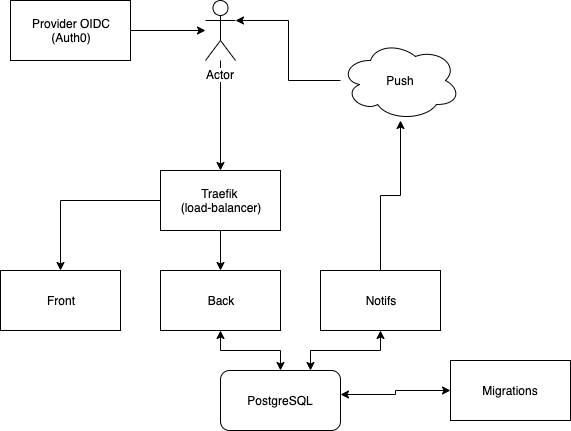

The diagram above was exported from draw.io. Its source (the exported page's mxGraphModel, read from the mxfile embedded in the PNG):
<mxGraphModel dx="946" dy="542" grid="1" gridSize="10" guides="1" tooltips="1" connect="1" arrows="1" fold="1" page="1" pageScale="1" pageWidth="850" pageHeight="1100" math="0" shadow="0">
  <root>
    <mxCell id="0" />
    <mxCell id="1" parent="0" />
    <mxCell id="moDZT3P0joWsP1T7Ew8w-5" style="edgeStyle=orthogonalEdgeStyle;rounded=0;orthogonalLoop=1;jettySize=auto;html=1;entryX=0.5;entryY=0;entryDx=0;entryDy=0;" edge="1" parent="1" source="moDZT3P0joWsP1T7Ew8w-1" target="moDZT3P0joWsP1T7Ew8w-2">
      <mxGeometry relative="1" as="geometry" />
    </mxCell>
    <mxCell id="moDZT3P0joWsP1T7Ew8w-6" style="edgeStyle=orthogonalEdgeStyle;rounded=0;orthogonalLoop=1;jettySize=auto;html=1;" edge="1" parent="1" source="moDZT3P0joWsP1T7Ew8w-1" target="moDZT3P0joWsP1T7Ew8w-3">
      <mxGeometry relative="1" as="geometry" />
    </mxCell>
    <mxCell id="moDZT3P0joWsP1T7Ew8w-1" value="Traefik &lt;br&gt;(load-balancer)" style="rounded=0;whiteSpace=wrap;html=1;" vertex="1" parent="1">
      <mxGeometry x="170" y="210" width="120" height="60" as="geometry" />
    </mxCell>
    <mxCell id="moDZT3P0joWsP1T7Ew8w-2" value="Front" style="rounded=0;whiteSpace=wrap;html=1;" vertex="1" parent="1">
      <mxGeometry x="10" y="310" width="120" height="60" as="geometry" />
    </mxCell>
    <mxCell id="moDZT3P0joWsP1T7Ew8w-10" style="edgeStyle=orthogonalEdgeStyle;rounded=0;orthogonalLoop=1;jettySize=auto;html=1;entryX=0.5;entryY=0;entryDx=0;entryDy=0;startArrow=classic;startFill=1;" edge="1" parent="1" source="moDZT3P0joWsP1T7Ew8w-3" target="moDZT3P0joWsP1T7Ew8w-8">
      <mxGeometry relative="1" as="geometry" />
    </mxCell>
    <mxCell id="moDZT3P0joWsP1T7Ew8w-3" value="Back" style="rounded=0;whiteSpace=wrap;html=1;" vertex="1" parent="1">
      <mxGeometry x="170" y="310" width="120" height="60" as="geometry" />
    </mxCell>
    <mxCell id="moDZT3P0joWsP1T7Ew8w-11" style="edgeStyle=orthogonalEdgeStyle;rounded=0;orthogonalLoop=1;jettySize=auto;html=1;entryX=0.75;entryY=0;entryDx=0;entryDy=0;startArrow=classic;startFill=1;" edge="1" parent="1" source="moDZT3P0joWsP1T7Ew8w-4" target="moDZT3P0joWsP1T7Ew8w-8">
      <mxGeometry relative="1" as="geometry" />
    </mxCell>
    <mxCell id="moDZT3P0joWsP1T7Ew8w-16" style="edgeStyle=orthogonalEdgeStyle;rounded=0;orthogonalLoop=1;jettySize=auto;html=1;startArrow=none;startFill=0;" edge="1" parent="1" source="moDZT3P0joWsP1T7Ew8w-4" target="moDZT3P0joWsP1T7Ew8w-14">
      <mxGeometry relative="1" as="geometry" />
    </mxCell>
    <mxCell id="moDZT3P0joWsP1T7Ew8w-4" value="Notifs" style="rounded=0;whiteSpace=wrap;html=1;" vertex="1" parent="1">
      <mxGeometry x="330" y="310" width="120" height="60" as="geometry" />
    </mxCell>
    <mxCell id="moDZT3P0joWsP1T7Ew8w-8" value="PostgreSQL" style="rounded=1;whiteSpace=wrap;html=1;" vertex="1" parent="1">
      <mxGeometry x="230" y="410" width="120" height="60" as="geometry" />
    </mxCell>
    <mxCell id="moDZT3P0joWsP1T7Ew8w-12" style="edgeStyle=orthogonalEdgeStyle;rounded=0;orthogonalLoop=1;jettySize=auto;html=1;entryX=1;entryY=0.4;entryDx=0;entryDy=0;entryPerimeter=0;startArrow=classic;startFill=1;" edge="1" parent="1" source="moDZT3P0joWsP1T7Ew8w-9" target="moDZT3P0joWsP1T7Ew8w-8">
      <mxGeometry relative="1" as="geometry" />
    </mxCell>
    <mxCell id="moDZT3P0joWsP1T7Ew8w-9" value="Migrations" style="rounded=0;whiteSpace=wrap;html=1;" vertex="1" parent="1">
      <mxGeometry x="460" y="400" width="120" height="60" as="geometry" />
    </mxCell>
    <mxCell id="moDZT3P0joWsP1T7Ew8w-22" style="edgeStyle=orthogonalEdgeStyle;rounded=0;orthogonalLoop=1;jettySize=auto;html=1;entryX=0.5;entryY=0;entryDx=0;entryDy=0;startArrow=none;startFill=0;" edge="1" parent="1" source="moDZT3P0joWsP1T7Ew8w-13" target="moDZT3P0joWsP1T7Ew8w-1">
      <mxGeometry relative="1" as="geometry" />
    </mxCell>
    <mxCell id="moDZT3P0joWsP1T7Ew8w-13" value="Actor" style="shape=umlActor;verticalLabelPosition=bottom;labelBackgroundColor=#ffffff;verticalAlign=top;html=1;outlineConnect=0;" vertex="1" parent="1">
      <mxGeometry x="215" y="40" width="30" height="60" as="geometry" />
    </mxCell>
    <mxCell id="moDZT3P0joWsP1T7Ew8w-15" style="edgeStyle=orthogonalEdgeStyle;rounded=0;orthogonalLoop=1;jettySize=auto;html=1;entryX=1;entryY=0.3333333333333333;entryDx=0;entryDy=0;entryPerimeter=0;startArrow=none;startFill=0;" edge="1" parent="1" source="moDZT3P0joWsP1T7Ew8w-14" target="moDZT3P0joWsP1T7Ew8w-13">
      <mxGeometry relative="1" as="geometry" />
    </mxCell>
    <mxCell id="moDZT3P0joWsP1T7Ew8w-14" value="Push" style="ellipse;shape=cloud;whiteSpace=wrap;html=1;" vertex="1" parent="1">
      <mxGeometry x="350" y="80" width="120" height="80" as="geometry" />
    </mxCell>
    <mxCell id="moDZT3P0joWsP1T7Ew8w-18" style="edgeStyle=orthogonalEdgeStyle;rounded=0;orthogonalLoop=1;jettySize=auto;html=1;startArrow=none;startFill=0;" edge="1" parent="1" source="moDZT3P0joWsP1T7Ew8w-17" target="moDZT3P0joWsP1T7Ew8w-13">
      <mxGeometry relative="1" as="geometry" />
    </mxCell>
    <mxCell id="moDZT3P0joWsP1T7Ew8w-17" value="Provider OIDC&lt;br&gt;(Auth0)" style="rounded=0;whiteSpace=wrap;html=1;" vertex="1" parent="1">
      <mxGeometry x="20" y="40" width="120" height="60" as="geometry" />
    </mxCell>
  </root>
</mxGraphModel>